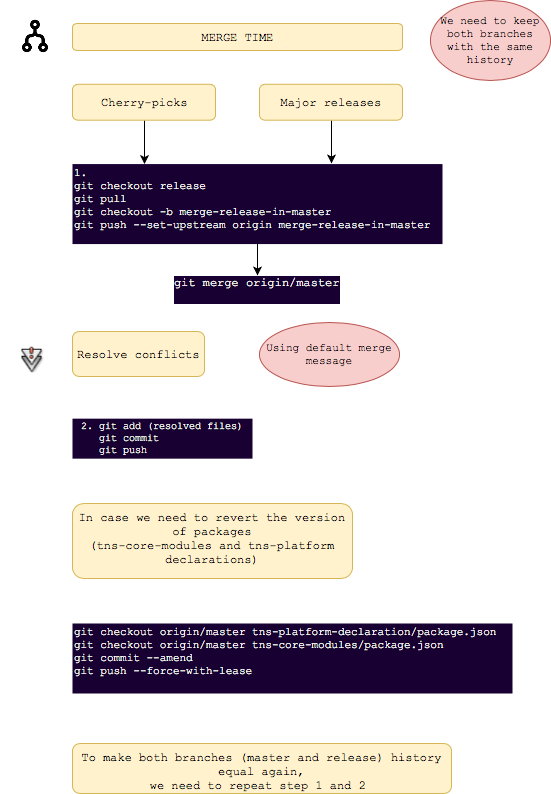

The diagram above was exported from draw.io. Its source (the exported page's mxGraphModel, read from the mxfile embedded in the PNG):
<mxGraphModel dx="2416" dy="-23" grid="1" gridSize="10" guides="1" tooltips="1" connect="1" arrows="1" fold="1" page="1" pageScale="1" pageWidth="1100" pageHeight="850" background="#ffffff" math="0" shadow="0">
  <root>
    <mxCell id="0" />
    <mxCell id="1" parent="0" />
    <mxCell id="138" value="" style="group" parent="1" vertex="1" connectable="0">
      <mxGeometry x="-80" y="857" width="550" height="675" as="geometry" />
    </mxCell>
    <mxCell id="99" value="MERGE TIME&lt;br&gt;" style="rounded=1;whiteSpace=wrap;html=1;glass=0;comic=0;fillColor=#fff2cc;fontFamily=Courier New;strokeColor=#d6b656;" parent="138" vertex="1">
      <mxGeometry x="72" y="23" width="330" height="27" as="geometry" />
    </mxCell>
    <mxCell id="119" value="Text" style="text;html=1;resizable=0;points=[];autosize=1;align=left;verticalAlign=top;spacingTop=-4;fontSize=11;fontFamily=Courier New;fontColor=#FFFFFF;" parent="138" vertex="1">
      <mxGeometry x="223" y="248.44789356984478" width="40" height="10" as="geometry" />
    </mxCell>
    <mxCell id="120" value="Text" style="text;html=1;resizable=0;points=[];autosize=1;align=left;verticalAlign=top;spacingTop=-4;fontSize=11;fontFamily=Courier New;fontColor=#FFFFFF;" parent="138" vertex="1">
      <mxGeometry x="225" y="233.4811529933481" width="40" height="10" as="geometry" />
    </mxCell>
    <mxCell id="201" style="edgeStyle=orthogonalEdgeStyle;rounded=0;html=1;entryX=0.5;entryY=0.05;entryPerimeter=0;jettySize=auto;orthogonalLoop=1;" edge="1" parent="138" source="121" target="181">
      <mxGeometry relative="1" as="geometry" />
    </mxCell>
    <mxCell id="121" value="1. &lt;br&gt;git checkout release&lt;br&gt;git pull&lt;br&gt;git checkout -b merge-release-in-master&lt;br&gt;git push --set-upstream origin merge-release-in-master&lt;br&gt;&lt;br&gt;" style="text;html=1;resizable=0;points=[];autosize=1;align=left;verticalAlign=top;spacingTop=-4;fontSize=11;fontFamily=Courier New;fontColor=#FFFFFF;fillColor=#190033;" parent="138" vertex="1">
      <mxGeometry x="72" y="163.57427937915742" width="370" height="80" as="geometry" />
    </mxCell>
    <mxCell id="122" value="Resolve conflicts&lt;br&gt;" style="rounded=1;whiteSpace=wrap;html=1;glass=0;comic=0;fillColor=#fff2cc;fontFamily=Courier New;strokeColor=#d6b656;" parent="138" vertex="1">
      <mxGeometry x="72" y="331" width="132" height="45" as="geometry" />
    </mxCell>
    <mxCell id="123" value="" style="shape=image;html=1;verticalAlign=top;verticalLabelPosition=bottom;labelBackgroundColor=#ffffff;imageAspect=0;aspect=fixed;image=https://cdn4.iconfinder.com/data/icons/humility-icons-MERGE/48x48/emblems/emblem-cvs-conflict.png;rounded=1;glass=0;comic=0;strokeColor=#000000;fillColor=#190033;fontFamily=Courier New;fontSize=11;fontColor=#FFFFFF;align=center;" parent="138" vertex="1">
      <mxGeometry x="15.5" y="343.7649667405765" width="32" height="32" as="geometry" />
    </mxCell>
    <mxCell id="130" value="&lt;font style=&quot;font-size: 10px&quot;&gt;2. git add (resolved files)&lt;br&gt;&lt;div style=&quot;text-align: left&quot;&gt;&amp;nbsp; &amp;nbsp;git commit&lt;/div&gt;&lt;div style=&quot;text-align: left&quot;&gt;&amp;nbsp; &amp;nbsp;git push&lt;/div&gt;&lt;/font&gt;" style="text;html=1;resizable=0;points=[];autosize=1;align=center;verticalAlign=top;spacingTop=-4;fontFamily=Courier New;fontColor=#FFFFFF;fillColor=#190033;fontSize=10;" parent="138" vertex="1">
      <mxGeometry x="72" y="418.1585365853658" width="180" height="40" as="geometry" />
    </mxCell>
    <mxCell id="137" value="" style="shape=image;html=1;verticalAlign=top;verticalLabelPosition=bottom;labelBackgroundColor=#ffffff;imageAspect=0;aspect=fixed;image=https://cdn0.iconfinder.com/data/icons/typicons-2/24/flow-merge-128.png;rounded=1;glass=0;comic=0;strokeColor=#000000;fillColor=#FF0000;fontFamily=Courier New;fontSize=11;fontColor=#FFFFFF;align=center;" parent="138" vertex="1">
      <mxGeometry x="15.5" y="16.46341463414634" width="39" height="39" as="geometry" />
    </mxCell>
    <mxCell id="140" value="In case we need to revert the version of packages&lt;br&gt;(tns-core-modules and tns-platform declarations)&lt;br&gt;&lt;br&gt;" style="rounded=1;whiteSpace=wrap;html=1;glass=0;comic=0;fillColor=#fff2cc;fontFamily=Courier New;strokeColor=#d6b656;verticalAlign=top;" parent="138" vertex="1">
      <mxGeometry x="72" y="503" width="280" height="75" as="geometry" />
    </mxCell>
    <mxCell id="197" value="" style="edgeStyle=orthogonalEdgeStyle;rounded=0;html=1;jettySize=auto;orthogonalLoop=1;fontFamily=Courier New;fontSize=12;fontColor=#FFFFFF;" parent="138" source="175" target="121" edge="1">
      <mxGeometry relative="1" as="geometry">
        <Array as="points">
          <mxPoint x="144" y="153" />
          <mxPoint x="144" y="153" />
        </Array>
      </mxGeometry>
    </mxCell>
    <mxCell id="175" value="Cherry-picks&lt;br&gt;" style="rounded=1;whiteSpace=wrap;html=1;glass=0;comic=0;fillColor=#fff2cc;fontFamily=Courier New;strokeColor=#d6b656;" parent="138" vertex="1">
      <mxGeometry x="72" y="83.78048780487805" width="143" height="35.92017738359202" as="geometry" />
    </mxCell>
    <mxCell id="196" value="" style="edgeStyle=orthogonalEdgeStyle;rounded=0;html=1;jettySize=auto;orthogonalLoop=1;fontFamily=Courier New;fontSize=12;fontColor=#FFFFFF;" parent="138" source="178" edge="1">
      <mxGeometry relative="1" as="geometry">
        <mxPoint x="331" y="163" as="targetPoint" />
        <Array as="points">
          <mxPoint x="331" y="153" />
          <mxPoint x="331" y="153" />
        </Array>
      </mxGeometry>
    </mxCell>
    <mxCell id="178" value="Major releases&lt;br&gt;" style="rounded=1;whiteSpace=wrap;html=1;glass=0;comic=0;fillColor=#fff2cc;fontFamily=Courier New;strokeColor=#d6b656;" parent="138" vertex="1">
      <mxGeometry x="259" y="83.78048780487802" width="143" height="35.92017738359202" as="geometry" />
    </mxCell>
    <mxCell id="181" value="git merge origin/master&lt;br&gt;&lt;br&gt;" style="text;html=1;resizable=0;points=[];autosize=1;align=center;verticalAlign=top;spacingTop=-4;fontSize=12;fontFamily=Courier New;fontColor=#FFFFFF;labelBackgroundColor=#190033;" parent="138" vertex="1">
      <mxGeometry x="167" y="273" width="180" height="30" as="geometry" />
    </mxCell>
    <mxCell id="132" value="Using default merge message&lt;br&gt;" style="ellipse;whiteSpace=wrap;html=1;rounded=1;glass=0;comic=0;strokeColor=#b85450;fillColor=#f8cecc;fontFamily=Courier New;fontSize=11;align=center;" parent="138" vertex="1">
      <mxGeometry x="259" y="321.5" width="140" height="64" as="geometry" />
    </mxCell>
    <mxCell id="103" value="We need to keep both branches with the same history&lt;br&gt;" style="ellipse;whiteSpace=wrap;html=1;rounded=1;glass=0;comic=0;strokeColor=#b85450;fillColor=#f8cecc;fontFamily=Courier New;fontSize=11;align=center;" parent="138" vertex="1">
      <mxGeometry x="430" width="120" height="80" as="geometry" />
    </mxCell>
    <mxCell id="154" value="git checkout&amp;nbsp;origin/master tns-platform-declaration/package.json&lt;br&gt;git checkout origin/master tns-core-modules/package.json&lt;br&gt;git commit --amend&lt;br&gt;git push --force-with-lease&lt;br&gt;&lt;br&gt;" style="text;html=1;resizable=0;points=[];autosize=1;align=left;verticalAlign=top;spacingTop=-4;fontSize=11;fontFamily=Courier New;fontColor=#FFFFFF;fillColor=#190033;" parent="1" vertex="1">
      <mxGeometry x="-8" y="1480" width="440" height="70" as="geometry" />
    </mxCell>
    <mxCell id="161" value="To make both branches (master and release) history equal again,&lt;br&gt;&amp;nbsp;we need to repeat step 1 and 2 &amp;nbsp;&lt;br&gt;" style="rounded=1;whiteSpace=wrap;html=1;glass=0;comic=0;fillColor=#fff2cc;fontFamily=Courier New;strokeColor=#d6b656;verticalAlign=top;" parent="1" vertex="1">
      <mxGeometry x="-8" y="1600" width="379" height="50" as="geometry" />
    </mxCell>
  </root>
</mxGraphModel>